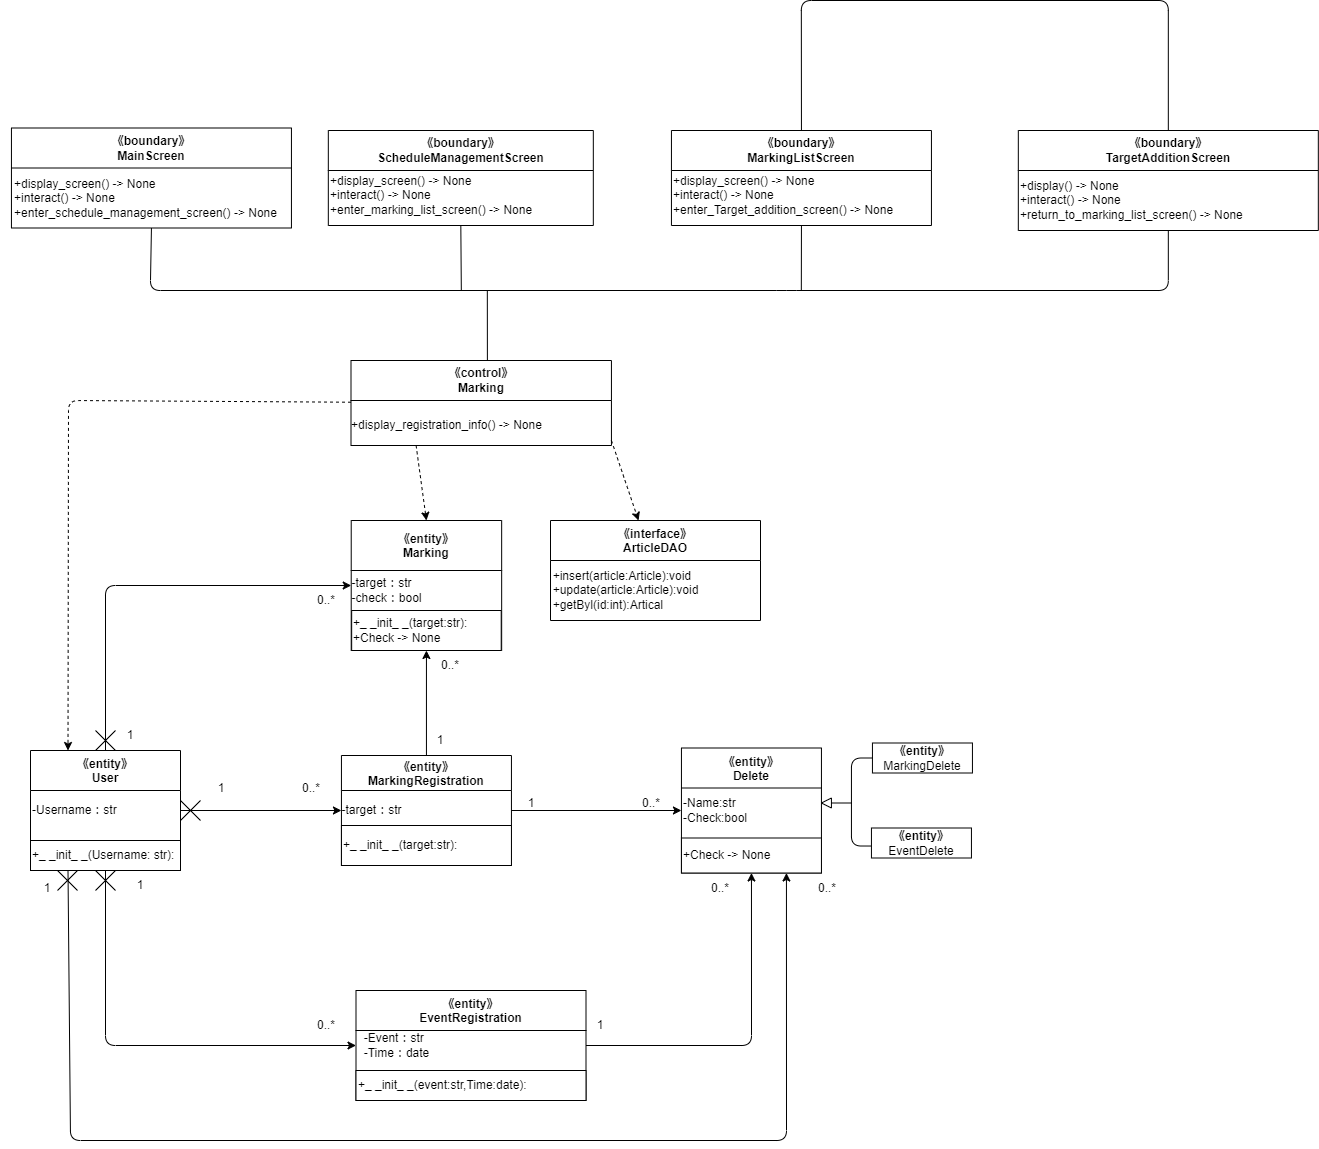

The diagram above was exported from draw.io. Its source (the exported page's mxGraphModel, read from the mxfile embedded in the PNG):
<mxGraphModel dx="576" dy="480" grid="1" gridSize="10" guides="1" tooltips="1" connect="1" arrows="1" fold="1" page="1" pageScale="1" pageWidth="827" pageHeight="1169" math="0" shadow="0">
  <root>
    <mxCell id="0" />
    <mxCell id="1" parent="0" />
    <mxCell id="2" value="&lt;span style=&quot;&quot;&gt;《control》&lt;br&gt;Marking&lt;/span&gt;&lt;span style=&quot;&quot;&gt;&lt;br&gt;&lt;/span&gt;" style="swimlane;whiteSpace=wrap;html=1;startSize=40;" parent="1" vertex="1">
      <mxGeometry x="380.5" y="360" width="260.44" height="85" as="geometry" />
    </mxCell>
    <mxCell id="3" value="&lt;div style=&quot;text-align: left;&quot;&gt;&lt;span style=&quot;background-color: initial;&quot;&gt;+display_registration_info() -&amp;gt; None&lt;/span&gt;&lt;br&gt;&lt;/div&gt;" style="text;html=1;align=center;verticalAlign=middle;resizable=0;points=[];autosize=1;strokeColor=none;fillColor=none;" parent="2" vertex="1">
      <mxGeometry x="-9.560000000000002" y="50" width="210" height="30" as="geometry" />
    </mxCell>
    <mxCell id="4" value="《entity》&#10;MarkingRegistration" style="swimlane;startSize=35;" parent="1" vertex="1">
      <mxGeometry x="370.94" y="755" width="170" height="110" as="geometry" />
    </mxCell>
    <mxCell id="5" value="-target：str" style="text;html=1;align=center;verticalAlign=middle;resizable=0;points=[];autosize=1;strokeColor=none;fillColor=none;" parent="4" vertex="1">
      <mxGeometry x="-10" y="40" width="80" height="30" as="geometry" />
    </mxCell>
    <mxCell id="6" value="&lt;span style=&quot;&quot;&gt;+_ _init_ _(target:str):&lt;/span&gt;" style="rounded=0;whiteSpace=wrap;html=1;align=left;" parent="4" vertex="1">
      <mxGeometry y="70" width="170" height="40" as="geometry" />
    </mxCell>
    <mxCell id="7" value="《entity》&#10;Marking" style="swimlane;startSize=50;" parent="1" vertex="1">
      <mxGeometry x="380.72" y="520" width="150.44" height="130" as="geometry" />
    </mxCell>
    <mxCell id="8" value="&lt;div style=&quot;text-align: left;&quot;&gt;&lt;span style=&quot;background-color: initial;&quot;&gt;-target：str&lt;/span&gt;&lt;/div&gt;-check：bool" style="text;html=1;align=center;verticalAlign=middle;resizable=0;points=[];autosize=1;strokeColor=none;fillColor=none;" parent="7" vertex="1">
      <mxGeometry x="-9.56" y="50" width="90" height="40" as="geometry" />
    </mxCell>
    <mxCell id="9" value="+_ _init_ _(target:str):&lt;span style=&quot;&quot;&gt;&lt;br&gt;+Check -&amp;gt; None&lt;/span&gt;" style="rounded=0;whiteSpace=wrap;html=1;align=left;" parent="7" vertex="1">
      <mxGeometry x="0.44" y="90" width="149.56" height="40" as="geometry" />
    </mxCell>
    <mxCell id="10" value="《entity》&#10;User" style="swimlane;startSize=40;" parent="1" vertex="1">
      <mxGeometry x="60" y="750" width="150" height="120" as="geometry">
        <mxRectangle x="25" y="210" width="90" height="30" as="alternateBounds" />
      </mxGeometry>
    </mxCell>
    <mxCell id="11" value="-Username：str" style="text;html=1;align=left;verticalAlign=middle;resizable=0;points=[];autosize=1;strokeColor=none;fillColor=none;" parent="10" vertex="1">
      <mxGeometry y="45" width="110" height="30" as="geometry" />
    </mxCell>
    <mxCell id="12" value="+_ _init_ _(Username: str):" style="rounded=0;whiteSpace=wrap;html=1;align=left;" parent="10" vertex="1">
      <mxGeometry y="90" width="150" height="30" as="geometry" />
    </mxCell>
    <mxCell id="13" value="《entity》&#10;EventRegistration" style="swimlane;startSize=40;" parent="1" vertex="1">
      <mxGeometry x="385.5" y="990" width="230" height="110" as="geometry" />
    </mxCell>
    <mxCell id="14" value="&lt;div style=&quot;text-align: left;&quot;&gt;&lt;span style=&quot;background-color: initial;&quot;&gt;-Event：str&lt;/span&gt;&lt;/div&gt;&lt;div style=&quot;text-align: left;&quot;&gt;&lt;span style=&quot;background-color: initial;&quot;&gt;-Time：date&lt;/span&gt;&lt;/div&gt;" style="text;html=1;align=center;verticalAlign=middle;resizable=0;points=[];autosize=1;strokeColor=none;fillColor=none;" parent="13" vertex="1">
      <mxGeometry x="-5" y="35" width="90" height="40" as="geometry" />
    </mxCell>
    <mxCell id="15" value="&lt;span style=&quot;&quot;&gt;+_ _init_ _(event:str,Time:date):&lt;/span&gt;" style="rounded=0;whiteSpace=wrap;html=1;align=left;" parent="13" vertex="1">
      <mxGeometry y="80" width="230" height="30" as="geometry" />
    </mxCell>
    <mxCell id="16" value="《entity》&#10;Delete" style="swimlane;startSize=40;" parent="1" vertex="1">
      <mxGeometry x="710.94" y="747.5" width="140" height="125" as="geometry" />
    </mxCell>
    <mxCell id="17" value="-Name:str&lt;br&gt;&lt;div style=&quot;&quot;&gt;&lt;span style=&quot;background-color: initial;&quot;&gt;-Check:bool&lt;/span&gt;&lt;/div&gt;" style="text;html=1;align=left;verticalAlign=middle;resizable=0;points=[];autosize=1;strokeColor=none;fillColor=none;" parent="16" vertex="1">
      <mxGeometry y="42.5" width="90" height="40" as="geometry" />
    </mxCell>
    <mxCell id="18" value="+Check -&amp;gt; None" style="rounded=0;whiteSpace=wrap;html=1;align=left;" parent="16" vertex="1">
      <mxGeometry y="90" width="140" height="35" as="geometry" />
    </mxCell>
    <mxCell id="19" value="&lt;span style=&quot;font-weight: 700;&quot;&gt;《entity》&lt;/span&gt;&lt;br&gt;MarkingDelete" style="rounded=0;whiteSpace=wrap;html=1;" parent="1" vertex="1">
      <mxGeometry x="901.94" y="742.5" width="100" height="30" as="geometry" />
    </mxCell>
    <mxCell id="20" value="&lt;span style=&quot;font-weight: 700;&quot;&gt;《entity》&lt;/span&gt;&lt;br&gt;EventDelete" style="rounded=0;whiteSpace=wrap;html=1;" parent="1" vertex="1">
      <mxGeometry x="900.94" y="827.5" width="100" height="30" as="geometry" />
    </mxCell>
    <mxCell id="21" value="" style="triangle;whiteSpace=wrap;html=1;direction=west;" parent="1" vertex="1">
      <mxGeometry x="850.94" y="797.5" width="10" height="10" as="geometry" />
    </mxCell>
    <mxCell id="22" value="" style="endArrow=none;html=1;entryX=0;entryY=0.5;entryDx=0;entryDy=0;exitX=-0.005;exitY=0.601;exitDx=0;exitDy=0;exitPerimeter=0;" parent="1" source="20" target="19" edge="1">
      <mxGeometry width="50" height="50" relative="1" as="geometry">
        <mxPoint x="810.94" y="832.5" as="sourcePoint" />
        <mxPoint x="900.94" y="762.5" as="targetPoint" />
        <Array as="points">
          <mxPoint x="880.94" y="845.5" />
          <mxPoint x="880.94" y="757.5" />
        </Array>
      </mxGeometry>
    </mxCell>
    <mxCell id="23" value="" style="endArrow=none;html=1;entryX=0;entryY=0.5;entryDx=0;entryDy=0;" parent="1" target="21" edge="1">
      <mxGeometry width="50" height="50" relative="1" as="geometry">
        <mxPoint x="880.94" y="802.5" as="sourcePoint" />
        <mxPoint x="950.94" y="772.5" as="targetPoint" />
      </mxGeometry>
    </mxCell>
    <mxCell id="24" value="《boundary》&lt;br&gt;MainScreen" style="swimlane;whiteSpace=wrap;html=1;startSize=40;" parent="1" vertex="1">
      <mxGeometry x="40.94" y="127.5" width="280" height="100" as="geometry" />
    </mxCell>
    <mxCell id="25" value="&lt;div style=&quot;text-align: left;&quot;&gt;+display_screen() -&amp;gt; None&amp;nbsp;&lt;/div&gt;&lt;div style=&quot;text-align: left;&quot;&gt;+interact() -&amp;gt; None&lt;/div&gt;&lt;div style=&quot;text-align: left;&quot;&gt;+enter_schedule_management_screen() -&amp;gt; None&lt;br&gt;&lt;/div&gt;" style="text;html=1;align=center;verticalAlign=middle;resizable=0;points=[];autosize=1;strokeColor=none;fillColor=none;" parent="24" vertex="1">
      <mxGeometry x="-10.939999999999994" y="40" width="290" height="60" as="geometry" />
    </mxCell>
    <mxCell id="26" value="《boundary》&lt;br&gt;ScheduleManagementScreen" style="swimlane;whiteSpace=wrap;html=1;startSize=40;" parent="1" vertex="1">
      <mxGeometry x="357.82" y="130" width="265" height="95" as="geometry" />
    </mxCell>
    <mxCell id="27" value="&lt;div style=&quot;&quot;&gt;+display_screen() -&amp;gt; None&amp;nbsp;&lt;/div&gt;&lt;div style=&quot;&quot;&gt;+interact() -&amp;gt; None&lt;/div&gt;&lt;div style=&quot;&quot;&gt;+enter_marking_list_screen() -&amp;gt; None&lt;br&gt;&lt;/div&gt;" style="text;html=1;align=left;verticalAlign=middle;resizable=0;points=[];autosize=1;strokeColor=none;fillColor=none;" parent="26" vertex="1">
      <mxGeometry y="35" width="230" height="60" as="geometry" />
    </mxCell>
    <mxCell id="28" value="《boundary》&lt;br&gt;MarkingListScreen" style="swimlane;whiteSpace=wrap;html=1;startSize=40;" parent="1" vertex="1">
      <mxGeometry x="700.94" y="130" width="260" height="95" as="geometry" />
    </mxCell>
    <mxCell id="29" value="&lt;div style=&quot;&quot;&gt;+display_screen() -&amp;gt; None&amp;nbsp;&lt;/div&gt;&lt;div style=&quot;&quot;&gt;+interact() -&amp;gt; None&lt;/div&gt;&lt;div style=&quot;&quot;&gt;+enter_Target_addition_screen() -&amp;gt; None&lt;br&gt;&lt;/div&gt;" style="text;html=1;align=left;verticalAlign=middle;resizable=0;points=[];autosize=1;strokeColor=none;fillColor=none;" parent="28" vertex="1">
      <mxGeometry y="35" width="240" height="60" as="geometry" />
    </mxCell>
    <mxCell id="30" value="《boundary》&lt;br&gt;TargetAdditionScreen" style="swimlane;whiteSpace=wrap;html=1;startSize=40;" parent="1" vertex="1">
      <mxGeometry x="1047.82" y="130" width="300" height="100" as="geometry" />
    </mxCell>
    <mxCell id="31" value="&lt;div style=&quot;&quot;&gt;&lt;span style=&quot;background-color: initial;&quot;&gt;+display() -&amp;gt; None&lt;/span&gt;&lt;/div&gt;&lt;div style=&quot;&quot;&gt;&lt;span style=&quot;background-color: initial;&quot;&gt;+interact() -&amp;gt; None&lt;/span&gt;&lt;/div&gt;&lt;div style=&quot;&quot;&gt;&lt;span style=&quot;background-color: initial;&quot;&gt;+return_to_marking_list_screen() -&amp;gt; None&lt;/span&gt;&lt;/div&gt;" style="text;html=1;align=left;verticalAlign=middle;resizable=0;points=[];autosize=1;strokeColor=none;fillColor=none;" parent="30" vertex="1">
      <mxGeometry y="40" width="250" height="60" as="geometry" />
    </mxCell>
    <mxCell id="32" value="" style="endArrow=none;html=1;exitX=0.5;exitY=1;exitDx=0;exitDy=0;entryX=0.5;entryY=1;entryDx=0;entryDy=0;" parent="1" source="24" target="30" edge="1">
      <mxGeometry width="50" height="50" relative="1" as="geometry">
        <mxPoint x="226.7" y="160" as="sourcePoint" />
        <mxPoint x="776.7" y="170" as="targetPoint" />
        <Array as="points">
          <mxPoint x="179.82" y="290" />
          <mxPoint x="816.2" y="290" />
          <mxPoint x="1197.8200000000002" y="290" />
        </Array>
      </mxGeometry>
    </mxCell>
    <mxCell id="33" value="" style="endArrow=none;html=1;entryX=0.5;entryY=1;entryDx=0;entryDy=0;" parent="1" target="28" edge="1">
      <mxGeometry width="50" height="50" relative="1" as="geometry">
        <mxPoint x="830.8200000000002" y="290" as="sourcePoint" />
        <mxPoint x="446.7" y="240" as="targetPoint" />
      </mxGeometry>
    </mxCell>
    <mxCell id="34" value="" style="endArrow=none;html=1;entryX=0.5;entryY=1;entryDx=0;entryDy=0;" parent="1" target="26" edge="1">
      <mxGeometry width="50" height="50" relative="1" as="geometry">
        <mxPoint x="490.82000000000016" y="290" as="sourcePoint" />
        <mxPoint x="446.7" y="250" as="targetPoint" />
      </mxGeometry>
    </mxCell>
    <mxCell id="35" value="" style="endArrow=none;html=1;entryX=0.5;entryY=0;entryDx=0;entryDy=0;exitX=0.5;exitY=0;exitDx=0;exitDy=0;" parent="1" source="28" target="30" edge="1">
      <mxGeometry width="50" height="50" relative="1" as="geometry">
        <mxPoint x="586.7" y="50" as="sourcePoint" />
        <mxPoint x="876.7" y="360" as="targetPoint" />
        <Array as="points">
          <mxPoint x="830.82" />
          <mxPoint x="1197.8200000000002" />
        </Array>
      </mxGeometry>
    </mxCell>
    <mxCell id="36" value="" style="endArrow=none;html=1;exitX=0.5;exitY=0;exitDx=0;exitDy=0;" parent="1" edge="1">
      <mxGeometry width="50" height="50" relative="1" as="geometry">
        <mxPoint x="516.8850000000002" y="360" as="sourcePoint" />
        <mxPoint x="516.8200000000002" y="290" as="targetPoint" />
      </mxGeometry>
    </mxCell>
    <mxCell id="37" value="1" style="text;html=1;strokeColor=none;fillColor=none;align=center;verticalAlign=middle;whiteSpace=wrap;rounded=0;" parent="1" vertex="1">
      <mxGeometry x="220.94" y="772.5" width="60" height="30" as="geometry" />
    </mxCell>
    <mxCell id="38" value="0..*" style="text;html=1;strokeColor=none;fillColor=none;align=center;verticalAlign=middle;whiteSpace=wrap;rounded=0;" parent="1" vertex="1">
      <mxGeometry x="310.94" y="772.5" width="60" height="30" as="geometry" />
    </mxCell>
    <mxCell id="39" value="" style="group" parent="1" vertex="1" connectable="0">
      <mxGeometry x="210" y="800" width="20" height="20" as="geometry" />
    </mxCell>
    <mxCell id="40" value="" style="endArrow=none;html=1;" parent="39" edge="1">
      <mxGeometry width="50" height="50" relative="1" as="geometry">
        <mxPoint as="sourcePoint" />
        <mxPoint x="20" y="20" as="targetPoint" />
      </mxGeometry>
    </mxCell>
    <mxCell id="41" value="" style="endArrow=none;html=1;" parent="39" edge="1">
      <mxGeometry width="50" height="50" relative="1" as="geometry">
        <mxPoint y="20" as="sourcePoint" />
        <mxPoint x="20" as="targetPoint" />
      </mxGeometry>
    </mxCell>
    <mxCell id="42" value="" style="endArrow=classic;html=1;" parent="1" source="10" target="4" edge="1">
      <mxGeometry width="50" height="50" relative="1" as="geometry">
        <mxPoint x="210" y="1010" as="sourcePoint" />
        <mxPoint x="260" y="960" as="targetPoint" />
      </mxGeometry>
    </mxCell>
    <mxCell id="43" value="" style="endArrow=classic;html=1;" parent="1" source="4" target="16" edge="1">
      <mxGeometry width="50" height="50" relative="1" as="geometry">
        <mxPoint x="570" y="840" as="sourcePoint" />
        <mxPoint x="620" y="790" as="targetPoint" />
      </mxGeometry>
    </mxCell>
    <mxCell id="44" value="1" style="text;html=1;strokeColor=none;fillColor=none;align=center;verticalAlign=middle;whiteSpace=wrap;rounded=0;" parent="1" vertex="1">
      <mxGeometry x="530.94" y="787.5" width="60" height="30" as="geometry" />
    </mxCell>
    <mxCell id="45" value="0..*" style="text;html=1;strokeColor=none;fillColor=none;align=center;verticalAlign=middle;whiteSpace=wrap;rounded=0;" parent="1" vertex="1">
      <mxGeometry x="650.94" y="787.5" width="60" height="30" as="geometry" />
    </mxCell>
    <mxCell id="46" value="" style="endArrow=classic;html=1;" parent="1" source="4" target="7" edge="1">
      <mxGeometry width="50" height="50" relative="1" as="geometry">
        <mxPoint x="440" y="750" as="sourcePoint" />
        <mxPoint x="490" y="700" as="targetPoint" />
      </mxGeometry>
    </mxCell>
    <mxCell id="47" value="1" style="text;html=1;strokeColor=none;fillColor=none;align=center;verticalAlign=middle;whiteSpace=wrap;rounded=0;" parent="1" vertex="1">
      <mxGeometry x="440.00000000000006" y="725" width="60" height="30" as="geometry" />
    </mxCell>
    <mxCell id="48" value="0..*" style="text;html=1;strokeColor=none;fillColor=none;align=center;verticalAlign=middle;whiteSpace=wrap;rounded=0;" parent="1" vertex="1">
      <mxGeometry x="450.00000000000006" y="650" width="60" height="30" as="geometry" />
    </mxCell>
    <mxCell id="49" value="1" style="text;html=1;strokeColor=none;fillColor=none;align=center;verticalAlign=middle;whiteSpace=wrap;rounded=0;" parent="1" vertex="1">
      <mxGeometry x="140" y="870" width="60" height="30" as="geometry" />
    </mxCell>
    <mxCell id="50" value="0..*" style="text;html=1;strokeColor=none;fillColor=none;align=center;verticalAlign=middle;whiteSpace=wrap;rounded=0;" parent="1" vertex="1">
      <mxGeometry x="325.5" y="1010" width="60" height="30" as="geometry" />
    </mxCell>
    <mxCell id="51" value="" style="group" parent="1" vertex="1" connectable="0">
      <mxGeometry x="125" y="870" width="20" height="20" as="geometry" />
    </mxCell>
    <mxCell id="52" value="" style="endArrow=none;html=1;" parent="51" edge="1">
      <mxGeometry width="50" height="50" relative="1" as="geometry">
        <mxPoint as="sourcePoint" />
        <mxPoint x="20" y="20" as="targetPoint" />
      </mxGeometry>
    </mxCell>
    <mxCell id="53" value="" style="endArrow=none;html=1;" parent="51" edge="1">
      <mxGeometry width="50" height="50" relative="1" as="geometry">
        <mxPoint y="20" as="sourcePoint" />
        <mxPoint x="20" as="targetPoint" />
      </mxGeometry>
    </mxCell>
    <mxCell id="54" value="" style="endArrow=classic;html=1;" parent="1" source="10" target="13" edge="1">
      <mxGeometry width="50" height="50" relative="1" as="geometry">
        <mxPoint x="120" y="947.5" as="sourcePoint" />
        <mxPoint x="280.94000000000005" y="947.5" as="targetPoint" />
        <Array as="points">
          <mxPoint x="135" y="1045" />
        </Array>
      </mxGeometry>
    </mxCell>
    <mxCell id="55" value="" style="endArrow=classic;html=1;" parent="1" source="13" target="16" edge="1">
      <mxGeometry width="50" height="50" relative="1" as="geometry">
        <mxPoint x="680" y="1010" as="sourcePoint" />
        <mxPoint x="730" y="960" as="targetPoint" />
        <Array as="points">
          <mxPoint x="781" y="1045" />
        </Array>
      </mxGeometry>
    </mxCell>
    <mxCell id="56" value="1" style="text;html=1;strokeColor=none;fillColor=none;align=center;verticalAlign=middle;whiteSpace=wrap;rounded=0;" parent="1" vertex="1">
      <mxGeometry x="600" y="1010" width="60" height="30" as="geometry" />
    </mxCell>
    <mxCell id="57" value="0..*" style="text;html=1;strokeColor=none;fillColor=none;align=center;verticalAlign=middle;whiteSpace=wrap;rounded=0;" parent="1" vertex="1">
      <mxGeometry x="720" y="872.5" width="60" height="30" as="geometry" />
    </mxCell>
    <mxCell id="58" value="" style="endArrow=classic;html=1;" parent="1" source="10" target="7" edge="1">
      <mxGeometry width="50" height="50" relative="1" as="geometry">
        <mxPoint x="180" y="650" as="sourcePoint" />
        <mxPoint x="230" y="600" as="targetPoint" />
        <Array as="points">
          <mxPoint x="135" y="585" />
        </Array>
      </mxGeometry>
    </mxCell>
    <mxCell id="59" value="" style="group" parent="1" vertex="1" connectable="0">
      <mxGeometry x="125" y="730" width="20" height="20" as="geometry" />
    </mxCell>
    <mxCell id="60" value="" style="endArrow=none;html=1;" parent="59" edge="1">
      <mxGeometry width="50" height="50" relative="1" as="geometry">
        <mxPoint as="sourcePoint" />
        <mxPoint x="20" y="20" as="targetPoint" />
      </mxGeometry>
    </mxCell>
    <mxCell id="61" value="" style="endArrow=none;html=1;" parent="59" edge="1">
      <mxGeometry width="50" height="50" relative="1" as="geometry">
        <mxPoint y="20" as="sourcePoint" />
        <mxPoint x="20" as="targetPoint" />
      </mxGeometry>
    </mxCell>
    <mxCell id="62" value="1" style="text;html=1;strokeColor=none;fillColor=none;align=center;verticalAlign=middle;whiteSpace=wrap;rounded=0;" parent="1" vertex="1">
      <mxGeometry x="130" y="720" width="60" height="30" as="geometry" />
    </mxCell>
    <mxCell id="63" value="0..*" style="text;html=1;strokeColor=none;fillColor=none;align=center;verticalAlign=middle;whiteSpace=wrap;rounded=0;" parent="1" vertex="1">
      <mxGeometry x="325.5" y="585" width="60" height="30" as="geometry" />
    </mxCell>
    <mxCell id="64" value="" style="endArrow=classic;html=1;exitX=0.25;exitY=1;exitDx=0;exitDy=0;entryX=0.75;entryY=1;entryDx=0;entryDy=0;" parent="1" source="12" target="18" edge="1">
      <mxGeometry width="50" height="50" relative="1" as="geometry">
        <mxPoint x="80" y="1090" as="sourcePoint" />
        <mxPoint x="834.6153846153846" y="1140" as="targetPoint" />
        <Array as="points">
          <mxPoint x="100" y="1140" />
          <mxPoint x="816" y="1140" />
        </Array>
      </mxGeometry>
    </mxCell>
    <mxCell id="65" value="" style="group" parent="1" vertex="1" connectable="0">
      <mxGeometry x="87" y="870" width="20" height="20" as="geometry" />
    </mxCell>
    <mxCell id="66" value="" style="endArrow=none;html=1;" parent="65" edge="1">
      <mxGeometry width="50" height="50" relative="1" as="geometry">
        <mxPoint as="sourcePoint" />
        <mxPoint x="20" y="20" as="targetPoint" />
      </mxGeometry>
    </mxCell>
    <mxCell id="67" value="" style="endArrow=none;html=1;" parent="65" edge="1">
      <mxGeometry width="50" height="50" relative="1" as="geometry">
        <mxPoint y="20" as="sourcePoint" />
        <mxPoint x="20" as="targetPoint" />
      </mxGeometry>
    </mxCell>
    <mxCell id="68" value="1" style="text;html=1;strokeColor=none;fillColor=none;align=center;verticalAlign=middle;whiteSpace=wrap;rounded=0;" parent="1" vertex="1">
      <mxGeometry x="47" y="872.5" width="60" height="30" as="geometry" />
    </mxCell>
    <mxCell id="69" value="0..*" style="text;html=1;strokeColor=none;fillColor=none;align=center;verticalAlign=middle;whiteSpace=wrap;rounded=0;" parent="1" vertex="1">
      <mxGeometry x="827" y="872.5" width="60" height="30" as="geometry" />
    </mxCell>
    <mxCell id="70" value="" style="endArrow=classic;html=1;entryX=0.25;entryY=0;entryDx=0;entryDy=0;dashed=1;" parent="1" source="2" target="10" edge="1">
      <mxGeometry width="50" height="50" relative="1" as="geometry">
        <mxPoint x="150" y="450" as="sourcePoint" />
        <mxPoint x="200" y="400" as="targetPoint" />
        <Array as="points">
          <mxPoint x="98" y="400" />
        </Array>
      </mxGeometry>
    </mxCell>
    <mxCell id="72" value="" style="endArrow=classic;html=1;exitX=0.25;exitY=1;exitDx=0;exitDy=0;entryX=0.5;entryY=0;entryDx=0;entryDy=0;dashed=1;" parent="1" source="2" target="7" edge="1">
      <mxGeometry width="50" height="50" relative="1" as="geometry">
        <mxPoint x="610" y="580" as="sourcePoint" />
        <mxPoint x="440" y="530" as="targetPoint" />
      </mxGeometry>
    </mxCell>
    <mxCell id="73" style="edgeStyle=none;html=1;dashed=1;" edge="1" parent="1" target="74">
      <mxGeometry relative="1" as="geometry">
        <mxPoint x="640.94" y="439.9956019296096" as="sourcePoint" />
      </mxGeometry>
    </mxCell>
    <mxCell id="74" value="《interface》&#10;ArticleDAO" style="swimlane;startSize=40;" vertex="1" parent="1">
      <mxGeometry x="580" y="520" width="210" height="100" as="geometry" />
    </mxCell>
    <mxCell id="75" value="&lt;div style=&quot;text-align: left;&quot;&gt;&lt;span style=&quot;background-color: initial;&quot;&gt;+insert(article:Article):void&lt;/span&gt;&lt;/div&gt;&lt;div style=&quot;text-align: left;&quot;&gt;&lt;span style=&quot;background-color: initial;&quot;&gt;+update(article:Article):void&lt;/span&gt;&lt;/div&gt;&lt;div style=&quot;text-align: left;&quot;&gt;&lt;span style=&quot;background-color: initial;&quot;&gt;+getByl(id:int):Artical&lt;/span&gt;&lt;/div&gt;" style="text;html=1;align=center;verticalAlign=middle;resizable=0;points=[];autosize=1;strokeColor=none;fillColor=none;" vertex="1" parent="74">
      <mxGeometry x="-10" y="40" width="170" height="60" as="geometry" />
    </mxCell>
  </root>
</mxGraphModel>